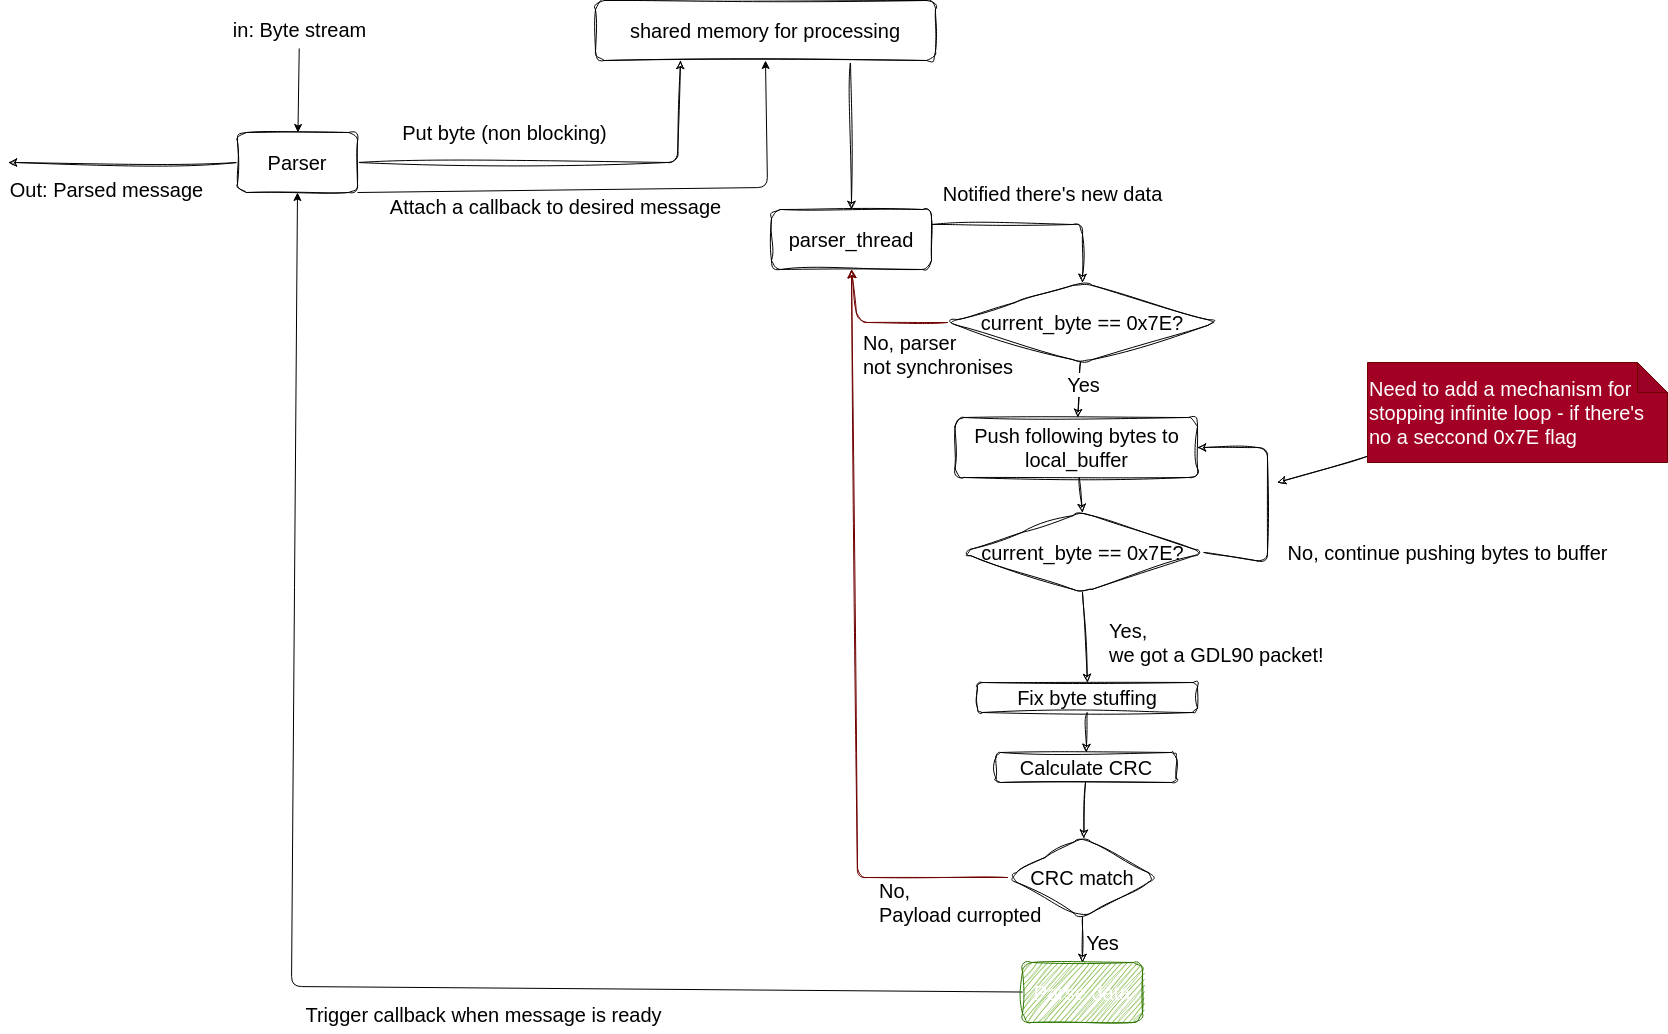

The diagram above was exported from draw.io. Its source (the exported page's mxGraphModel, read from the mxfile embedded in the PNG):
<mxGraphModel dx="3738" dy="1138" grid="1" gridSize="1" guides="1" tooltips="1" connect="1" arrows="1" fold="1" page="1" pageScale="1" pageWidth="827" pageHeight="1169" math="0" shadow="0">
  <root>
    <mxCell id="0" />
    <mxCell id="1" parent="0" />
    <mxCell id="8" style="edgeStyle=none;html=1;exitX=0.75;exitY=1;exitDx=0;exitDy=0;entryX=0.5;entryY=0;entryDx=0;entryDy=0;shadow=0;sketch=1;curveFitting=1;jiggle=2;fontSize=20;" parent="1" source="2" target="7" edge="1">
      <mxGeometry relative="1" as="geometry" />
    </mxCell>
    <mxCell id="2" value="shared memory for processing" style="rounded=1;whiteSpace=wrap;html=1;shadow=0;sketch=1;curveFitting=1;jiggle=2;fontSize=20;" parent="1" vertex="1">
      <mxGeometry x="328" y="18" width="340" height="60" as="geometry" />
    </mxCell>
    <mxCell id="4" style="edgeStyle=none;html=1;entryX=0.25;entryY=1;entryDx=0;entryDy=0;shadow=0;sketch=1;curveFitting=1;jiggle=2;fontSize=20;" parent="1" source="3" target="2" edge="1">
      <mxGeometry relative="1" as="geometry">
        <Array as="points">
          <mxPoint x="410" y="180" />
        </Array>
      </mxGeometry>
    </mxCell>
    <mxCell id="11" style="edgeStyle=none;html=1;shadow=0;sketch=1;curveFitting=1;jiggle=2;fontSize=20;" parent="1" source="3" edge="1">
      <mxGeometry relative="1" as="geometry">
        <mxPoint x="-259" y="180" as="targetPoint" />
      </mxGeometry>
    </mxCell>
    <mxCell id="53" style="edgeStyle=none;html=1;exitX=1;exitY=1;exitDx=0;exitDy=0;entryX=0.5;entryY=1;entryDx=0;entryDy=0;" edge="1" parent="1" source="3" target="2">
      <mxGeometry relative="1" as="geometry">
        <mxPoint x="302" y="1015" as="targetPoint" />
        <Array as="points">
          <mxPoint x="500" y="205" />
        </Array>
      </mxGeometry>
    </mxCell>
    <mxCell id="3" value="Parser" style="rounded=1;whiteSpace=wrap;html=1;shadow=0;sketch=1;curveFitting=1;jiggle=2;fontSize=20;" parent="1" vertex="1">
      <mxGeometry x="-30" y="150" width="120" height="60" as="geometry" />
    </mxCell>
    <mxCell id="5" value="Put byte (non blocking)" style="text;html=1;align=center;verticalAlign=middle;resizable=0;points=[];autosize=1;strokeColor=none;fillColor=none;shadow=0;sketch=1;curveFitting=1;jiggle=2;fontSize=20;" parent="1" vertex="1">
      <mxGeometry x="122" y="130" width="230" height="40" as="geometry" />
    </mxCell>
    <mxCell id="7" value="parser_thread" style="rounded=1;whiteSpace=wrap;html=1;shadow=0;sketch=1;curveFitting=1;jiggle=2;fontSize=20;" parent="1" vertex="1">
      <mxGeometry x="504" y="227" width="160" height="60" as="geometry" />
    </mxCell>
    <mxCell id="57" value="" style="edgeStyle=none;html=1;fontSize=20;" edge="1" parent="1" source="10" target="3">
      <mxGeometry relative="1" as="geometry">
        <mxPoint x="89" y="98" as="sourcePoint" />
      </mxGeometry>
    </mxCell>
    <mxCell id="10" value="in: Byte stream" style="text;html=1;align=center;verticalAlign=middle;resizable=0;points=[];autosize=1;strokeColor=none;fillColor=none;shadow=0;sketch=1;curveFitting=1;jiggle=2;fontSize=20;" parent="1" vertex="1">
      <mxGeometry x="-44" y="29" width="152" height="37" as="geometry" />
    </mxCell>
    <mxCell id="12" value="Out: Parsed message" style="text;html=1;align=center;verticalAlign=middle;resizable=0;points=[];autosize=1;strokeColor=none;fillColor=none;shadow=0;sketch=1;curveFitting=1;jiggle=2;fontSize=20;" parent="1" vertex="1">
      <mxGeometry x="-267" y="189" width="212" height="37" as="geometry" />
    </mxCell>
    <mxCell id="13" style="edgeStyle=none;html=1;entryX=0.5;entryY=0;entryDx=0;entryDy=0;shadow=0;sketch=1;curveFitting=1;jiggle=2;exitX=1;exitY=0.25;exitDx=0;exitDy=0;fontSize=20;" parent="1" source="7" target="24" edge="1">
      <mxGeometry relative="1" as="geometry">
        <Array as="points">
          <mxPoint x="815" y="242" />
        </Array>
      </mxGeometry>
    </mxCell>
    <mxCell id="23" value="" style="edgeStyle=none;html=1;shadow=0;sketch=1;curveFitting=1;jiggle=2;fontSize=20;" parent="1" source="19" target="22" edge="1">
      <mxGeometry relative="1" as="geometry" />
    </mxCell>
    <mxCell id="19" value="Fix byte stuffing" style="rounded=1;whiteSpace=wrap;html=1;shadow=0;sketch=1;curveFitting=1;jiggle=2;fontSize=20;" parent="1" vertex="1">
      <mxGeometry x="710" y="700" width="220" height="30" as="geometry" />
    </mxCell>
    <mxCell id="43" value="" style="edgeStyle=none;sketch=1;html=1;shadow=0;fontSize=20;" parent="1" source="22" target="42" edge="1">
      <mxGeometry relative="1" as="geometry" />
    </mxCell>
    <mxCell id="22" value="Calculate CRC" style="rounded=1;whiteSpace=wrap;html=1;shadow=0;sketch=1;curveFitting=1;jiggle=2;fontSize=20;" parent="1" vertex="1">
      <mxGeometry x="728.5" y="770" width="180" height="30" as="geometry" />
    </mxCell>
    <mxCell id="25" style="edgeStyle=none;sketch=1;html=1;shadow=0;entryX=0.5;entryY=1;entryDx=0;entryDy=0;exitX=0;exitY=0.5;exitDx=0;exitDy=0;fillColor=#a20025;strokeColor=#6F0000;fontSize=20;" parent="1" source="24" target="7" edge="1">
      <mxGeometry relative="1" as="geometry">
        <mxPoint x="670" y="280" as="targetPoint" />
        <Array as="points">
          <mxPoint x="590" y="340" />
        </Array>
      </mxGeometry>
    </mxCell>
    <mxCell id="30" value="" style="edgeStyle=none;sketch=1;html=1;shadow=0;fontSize=20;" parent="1" source="24" target="29" edge="1">
      <mxGeometry relative="1" as="geometry" />
    </mxCell>
    <mxCell id="31" value="Yes" style="edgeLabel;html=1;align=center;verticalAlign=middle;resizable=0;points=[];fontSize=20;" parent="30" vertex="1" connectable="0">
      <mxGeometry x="-0.2481" y="3" relative="1" as="geometry">
        <mxPoint as="offset" />
      </mxGeometry>
    </mxCell>
    <mxCell id="24" value="current_byte == 0x7E?" style="rhombus;whiteSpace=wrap;html=1;rounded=1;shadow=0;sketch=1;curveFitting=1;jiggle=2;fontSize=20;" parent="1" vertex="1">
      <mxGeometry x="680" y="300" width="270" height="80" as="geometry" />
    </mxCell>
    <mxCell id="26" value="No, parser&lt;br style=&quot;font-size: 20px;&quot;&gt;not synchronises" style="text;html=1;align=left;verticalAlign=middle;resizable=0;points=[];autosize=1;strokeColor=none;fillColor=none;fontSize=20;" parent="1" vertex="1">
      <mxGeometry x="594" y="342" width="170" height="60" as="geometry" />
    </mxCell>
    <mxCell id="33" value="" style="edgeStyle=none;sketch=1;html=1;shadow=0;entryX=0.5;entryY=0;entryDx=0;entryDy=0;fontSize=20;" parent="1" source="29" target="34" edge="1">
      <mxGeometry relative="1" as="geometry">
        <mxPoint x="754.9999999999998" y="565" as="targetPoint" />
      </mxGeometry>
    </mxCell>
    <mxCell id="29" value="Push following bytes to local_buffer" style="whiteSpace=wrap;html=1;rounded=1;shadow=0;sketch=1;curveFitting=1;jiggle=2;fontSize=20;" parent="1" vertex="1">
      <mxGeometry x="687.5" y="435" width="242.5" height="60" as="geometry" />
    </mxCell>
    <mxCell id="35" style="edgeStyle=none;sketch=1;html=1;entryX=1;entryY=0.5;entryDx=0;entryDy=0;shadow=0;fontSize=20;exitX=1;exitY=0.5;exitDx=0;exitDy=0;" parent="1" source="34" target="29" edge="1">
      <mxGeometry relative="1" as="geometry">
        <Array as="points">
          <mxPoint x="1000" y="580" />
          <mxPoint x="1000" y="465" />
        </Array>
      </mxGeometry>
    </mxCell>
    <mxCell id="40" style="edgeStyle=none;sketch=1;html=1;entryX=0.5;entryY=0;entryDx=0;entryDy=0;shadow=0;fontSize=20;exitX=0.5;exitY=1;exitDx=0;exitDy=0;" parent="1" source="34" target="19" edge="1">
      <mxGeometry relative="1" as="geometry">
        <mxPoint x="818.9979508196725" y="619.8360655737706" as="sourcePoint" />
      </mxGeometry>
    </mxCell>
    <mxCell id="34" value="current_byte == 0x7E?" style="rhombus;whiteSpace=wrap;html=1;rounded=1;shadow=0;sketch=1;curveFitting=1;jiggle=2;fontSize=20;" parent="1" vertex="1">
      <mxGeometry x="693.5" y="530" width="243" height="80" as="geometry" />
    </mxCell>
    <mxCell id="36" value="No, continue pushing bytes to buffer" style="text;html=1;align=center;verticalAlign=middle;resizable=0;points=[];autosize=1;strokeColor=none;fillColor=none;fontSize=20;" parent="1" vertex="1">
      <mxGeometry x="1010" y="550" width="340" height="40" as="geometry" />
    </mxCell>
    <mxCell id="37" value="Notified there's new data" style="text;html=1;align=center;verticalAlign=middle;resizable=0;points=[];autosize=1;strokeColor=none;fillColor=none;fontSize=20;" parent="1" vertex="1">
      <mxGeometry x="665" y="191" width="240" height="40" as="geometry" />
    </mxCell>
    <mxCell id="39" style="edgeStyle=none;sketch=1;html=1;shadow=0;fontSize=20;" parent="1" source="38" edge="1">
      <mxGeometry relative="1" as="geometry">
        <mxPoint x="1010" y="500" as="targetPoint" />
      </mxGeometry>
    </mxCell>
    <mxCell id="38" value="Need to add a mechanism for stopping infinite loop - if there's no a seccond 0x7E flag" style="shape=note;whiteSpace=wrap;html=1;backgroundOutline=1;darkOpacity=0.05;rounded=1;shadow=0;fillColor=#a20025;fontColor=#ffffff;strokeColor=#6F0000;align=left;fontSize=20;" parent="1" vertex="1">
      <mxGeometry x="1100" y="380" width="300" height="100" as="geometry" />
    </mxCell>
    <mxCell id="41" value="Yes,&lt;br style=&quot;font-size: 20px;&quot;&gt;we got a GDL90 packet!" style="text;html=1;align=left;verticalAlign=middle;resizable=0;points=[];autosize=1;strokeColor=none;fillColor=none;fontSize=20;" parent="1" vertex="1">
      <mxGeometry x="840" y="630" width="240" height="60" as="geometry" />
    </mxCell>
    <mxCell id="44" style="edgeStyle=none;sketch=1;html=1;shadow=0;entryX=0.5;entryY=1;entryDx=0;entryDy=0;fillColor=#a20025;strokeColor=#6F0000;fontSize=20;" parent="1" source="42" target="7" edge="1">
      <mxGeometry relative="1" as="geometry">
        <mxPoint x="580" y="270" as="targetPoint" />
        <Array as="points">
          <mxPoint x="590" y="895" />
        </Array>
      </mxGeometry>
    </mxCell>
    <mxCell id="47" value="" style="edgeStyle=none;sketch=1;html=1;shadow=0;fontSize=20;" parent="1" source="42" target="46" edge="1">
      <mxGeometry relative="1" as="geometry" />
    </mxCell>
    <mxCell id="42" value="CRC match" style="rhombus;whiteSpace=wrap;html=1;rounded=1;shadow=0;sketch=1;curveFitting=1;jiggle=2;fontSize=20;" parent="1" vertex="1">
      <mxGeometry x="740" y="855" width="150" height="80" as="geometry" />
    </mxCell>
    <mxCell id="45" value="No,&lt;br style=&quot;font-size: 20px;&quot;&gt;Payload curropted" style="text;html=1;align=left;verticalAlign=middle;resizable=0;points=[];autosize=1;strokeColor=none;fillColor=none;fontSize=20;" parent="1" vertex="1">
      <mxGeometry x="610" y="890" width="190" height="60" as="geometry" />
    </mxCell>
    <mxCell id="55" style="edgeStyle=none;html=1;entryX=0.5;entryY=1;entryDx=0;entryDy=0;fontSize=20;" edge="1" parent="1" source="46" target="3">
      <mxGeometry relative="1" as="geometry">
        <Array as="points">
          <mxPoint x="24" y="1004" />
        </Array>
      </mxGeometry>
    </mxCell>
    <mxCell id="46" value="Parse data" style="whiteSpace=wrap;html=1;rounded=1;shadow=0;sketch=1;curveFitting=1;jiggle=2;fillColor=#60a917;fontColor=#ffffff;strokeColor=#2D7600;fontSize=20;" parent="1" vertex="1">
      <mxGeometry x="755" y="980" width="120" height="60" as="geometry" />
    </mxCell>
    <mxCell id="NYN4UdfgHW3_LgiTqDc8-62" value="Yes" style="text;html=1;align=center;verticalAlign=middle;resizable=0;points=[];autosize=1;strokeColor=none;fillColor=none;fontSize=20;rounded=1;shadow=0;" parent="1" vertex="1">
      <mxGeometry x="805" y="940" width="60" height="40" as="geometry" />
    </mxCell>
    <mxCell id="54" value="&lt;font style=&quot;font-size: 20px;&quot;&gt;Attach a callback to desired message&lt;/font&gt;" style="text;html=1;align=center;verticalAlign=middle;resizable=0;points=[];autosize=1;strokeColor=none;fillColor=none;" vertex="1" parent="1">
      <mxGeometry x="113" y="205" width="350" height="37" as="geometry" />
    </mxCell>
    <mxCell id="56" value="Trigger callback when message is ready" style="text;html=1;align=center;verticalAlign=middle;resizable=0;points=[];autosize=1;strokeColor=none;fillColor=none;fontSize=20;" vertex="1" parent="1">
      <mxGeometry x="28" y="1013" width="375" height="37" as="geometry" />
    </mxCell>
  </root>
</mxGraphModel>